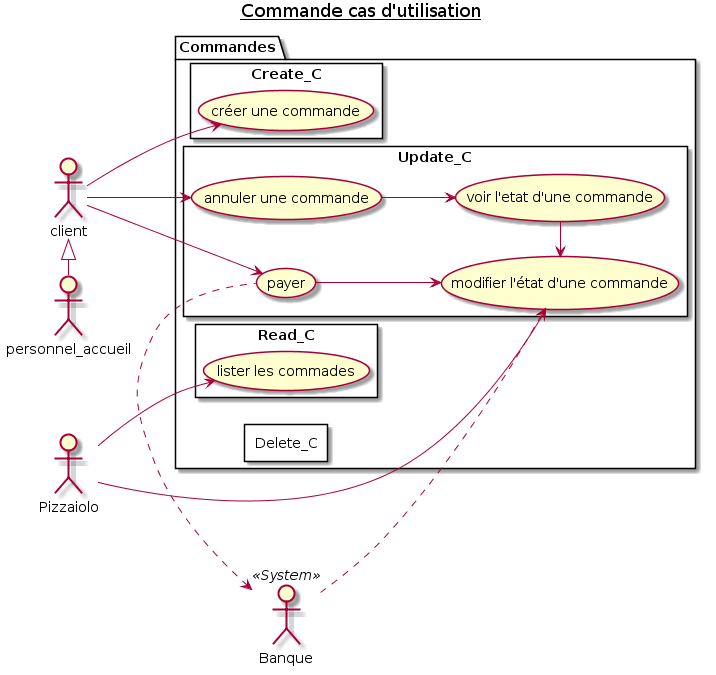

The diagram above was rendered by PlantUML. Its source (embedded in the PNG):
@startuml 2_Commande_UseCaseDiagram

title <u>Commande cas d'utilisation</u>

actor Pizzaiolo as PIZLO
actor personnel_accueil as ACCUEIL
actor client as CUSTOMER
actor Banque <<System>> as BANK

package Commandes {
    left to right direction
    rectangle Read_C {
        (lister les commades) AS LIST_CMD
    }
    rectangle Create_C {
        (créer une commande) AS CREATE_CMD
    }
    rectangle Update_C {
        (payer) AS PAY_CMD
        (modifier l'état d'une commande) AS MODIFY_STATE_CMD
        (voir l'etat d'une commande) AS SHOW_STATE_CMD
        (annuler une commande) AS CANCEL_CMD
    }
    rectangle Delete_C {
    }
}
CUSTOMER <|- ACCUEIL

PAY_CMD --> MODIFY_STATE_CMD
CANCEL_CMD --> SHOW_STATE_CMD
SHOW_STATE_CMD -> MODIFY_STATE_CMD

PIZLO --> LIST_CMD
PIZLO -> MODIFY_STATE_CMD

CUSTOMER --> CREATE_CMD

CUSTOMER --> CANCEL_CMD
CUSTOMER --> PAY_CMD
BANK <.r. PAY_CMD
BANK ..> MODIFY_STATE_CMD


@enduml